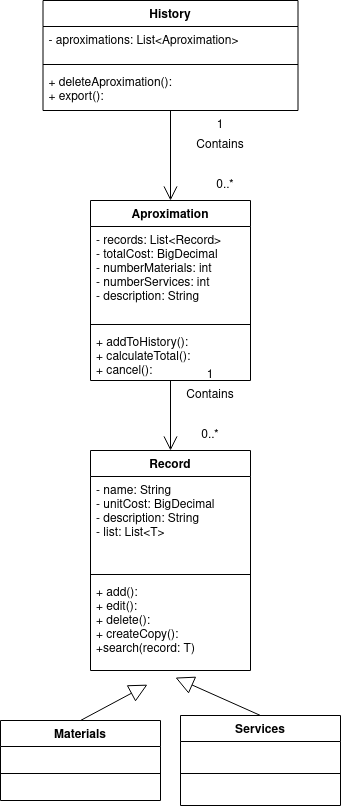

The diagram above was exported from draw.io. Its source (the exported page's mxGraphModel, read from the mxfile embedded in the PNG):
<mxGraphModel dx="868" dy="458" grid="1" gridSize="10" guides="1" tooltips="1" connect="1" arrows="1" fold="1" page="1" pageScale="1" pageWidth="850" pageHeight="1100" math="0" shadow="0">
  <root>
    <mxCell id="0" />
    <mxCell id="1" parent="0" />
    <mxCell id="jCJMxgLJ8JF2ojjftnJB-5" value="History" style="swimlane;fontStyle=1;align=center;verticalAlign=top;childLayout=stackLayout;horizontal=1;startSize=26;horizontalStack=0;resizeParent=1;resizeParentMax=0;resizeLast=0;collapsible=1;marginBottom=0;" parent="1" vertex="1">
      <mxGeometry x="272.5" y="20" width="255" height="110" as="geometry" />
    </mxCell>
    <mxCell id="jCJMxgLJ8JF2ojjftnJB-6" value="- aproximations: List&lt;Aproximation&gt;" style="text;strokeColor=none;fillColor=none;align=left;verticalAlign=top;spacingLeft=4;spacingRight=4;overflow=hidden;rotatable=0;points=[[0,0.5],[1,0.5]];portConstraint=eastwest;" parent="jCJMxgLJ8JF2ojjftnJB-5" vertex="1">
      <mxGeometry y="26" width="255" height="34" as="geometry" />
    </mxCell>
    <mxCell id="jCJMxgLJ8JF2ojjftnJB-7" value="" style="line;strokeWidth=1;fillColor=none;align=left;verticalAlign=middle;spacingTop=-1;spacingLeft=3;spacingRight=3;rotatable=0;labelPosition=right;points=[];portConstraint=eastwest;" parent="jCJMxgLJ8JF2ojjftnJB-5" vertex="1">
      <mxGeometry y="60" width="255" height="8" as="geometry" />
    </mxCell>
    <mxCell id="jCJMxgLJ8JF2ojjftnJB-8" value="+ deleteAproximation():&#10;+ export(): &#10;" style="text;strokeColor=none;fillColor=none;align=left;verticalAlign=top;spacingLeft=4;spacingRight=4;overflow=hidden;rotatable=0;points=[[0,0.5],[1,0.5]];portConstraint=eastwest;" parent="jCJMxgLJ8JF2ojjftnJB-5" vertex="1">
      <mxGeometry y="68" width="255" height="42" as="geometry" />
    </mxCell>
    <mxCell id="jCJMxgLJ8JF2ojjftnJB-9" value="Materials" style="swimlane;fontStyle=1;align=center;verticalAlign=top;childLayout=stackLayout;horizontal=1;startSize=26;horizontalStack=0;resizeParent=1;resizeParentMax=0;resizeLast=0;collapsible=1;marginBottom=0;" parent="1" vertex="1">
      <mxGeometry x="230" y="740" width="160" height="80" as="geometry" />
    </mxCell>
    <mxCell id="jCJMxgLJ8JF2ojjftnJB-11" value="" style="line;strokeWidth=1;fillColor=none;align=left;verticalAlign=middle;spacingTop=-1;spacingLeft=3;spacingRight=3;rotatable=0;labelPosition=right;points=[];portConstraint=eastwest;" parent="jCJMxgLJ8JF2ojjftnJB-9" vertex="1">
      <mxGeometry y="26" width="160" height="54" as="geometry" />
    </mxCell>
    <mxCell id="jCJMxgLJ8JF2ojjftnJB-14" value="Services" style="swimlane;fontStyle=1;align=center;verticalAlign=top;childLayout=stackLayout;horizontal=1;startSize=26;horizontalStack=0;resizeParent=1;resizeParentMax=0;resizeLast=0;collapsible=1;marginBottom=0;" parent="1" vertex="1">
      <mxGeometry x="410" y="735" width="160" height="90" as="geometry" />
    </mxCell>
    <mxCell id="jCJMxgLJ8JF2ojjftnJB-16" value="" style="line;strokeWidth=1;fillColor=none;align=left;verticalAlign=middle;spacingTop=-1;spacingLeft=3;spacingRight=3;rotatable=0;labelPosition=right;points=[];portConstraint=eastwest;" parent="jCJMxgLJ8JF2ojjftnJB-14" vertex="1">
      <mxGeometry y="26" width="160" height="64" as="geometry" />
    </mxCell>
    <mxCell id="jCJMxgLJ8JF2ojjftnJB-18" value="Aproximation" style="swimlane;fontStyle=1;align=center;verticalAlign=top;childLayout=stackLayout;horizontal=1;startSize=26;horizontalStack=0;resizeParent=1;resizeParentMax=0;resizeLast=0;collapsible=1;marginBottom=0;" parent="1" vertex="1">
      <mxGeometry x="320" y="220" width="160" height="180" as="geometry" />
    </mxCell>
    <mxCell id="jCJMxgLJ8JF2ojjftnJB-19" value="- records: List&lt;Record&gt;&#10;- totalCost: BigDecimal&#10;- numberMaterials: int&#10;- numberServices: int&#10;- description: String&#10;" style="text;strokeColor=none;fillColor=none;align=left;verticalAlign=top;spacingLeft=4;spacingRight=4;overflow=hidden;rotatable=0;points=[[0,0.5],[1,0.5]];portConstraint=eastwest;" parent="jCJMxgLJ8JF2ojjftnJB-18" vertex="1">
      <mxGeometry y="26" width="160" height="94" as="geometry" />
    </mxCell>
    <mxCell id="jCJMxgLJ8JF2ojjftnJB-20" value="" style="line;strokeWidth=1;fillColor=none;align=left;verticalAlign=middle;spacingTop=-1;spacingLeft=3;spacingRight=3;rotatable=0;labelPosition=right;points=[];portConstraint=eastwest;" parent="jCJMxgLJ8JF2ojjftnJB-18" vertex="1">
      <mxGeometry y="120" width="160" height="8" as="geometry" />
    </mxCell>
    <mxCell id="jCJMxgLJ8JF2ojjftnJB-21" value="+ addToHistory(): &#10;+ calculateTotal(): &#10;+ cancel():" style="text;strokeColor=none;fillColor=none;align=left;verticalAlign=top;spacingLeft=4;spacingRight=4;overflow=hidden;rotatable=0;points=[[0,0.5],[1,0.5]];portConstraint=eastwest;" parent="jCJMxgLJ8JF2ojjftnJB-18" vertex="1">
      <mxGeometry y="128" width="160" height="52" as="geometry" />
    </mxCell>
    <mxCell id="YUFRtDymHeu9cqayKrl1-8" value="" style="endArrow=open;endFill=1;endSize=12;html=1;rounded=0;exitX=0.5;exitY=1;exitDx=0;exitDy=0;entryX=0.5;entryY=0;entryDx=0;entryDy=0;" parent="1" source="jCJMxgLJ8JF2ojjftnJB-5" target="jCJMxgLJ8JF2ojjftnJB-18" edge="1">
      <mxGeometry width="160" relative="1" as="geometry">
        <mxPoint x="400" y="190" as="sourcePoint" />
        <mxPoint x="560" y="190" as="targetPoint" />
      </mxGeometry>
    </mxCell>
    <mxCell id="YUFRtDymHeu9cqayKrl1-9" value="Contains" style="text;html=1;strokeColor=none;fillColor=none;align=center;verticalAlign=middle;whiteSpace=wrap;rounded=0;" parent="1" vertex="1">
      <mxGeometry x="420" y="150" width="60" height="30" as="geometry" />
    </mxCell>
    <mxCell id="YUFRtDymHeu9cqayKrl1-10" value="0..*" style="text;html=1;strokeColor=none;fillColor=none;align=center;verticalAlign=middle;whiteSpace=wrap;rounded=0;" parent="1" vertex="1">
      <mxGeometry x="425" y="190" width="60" height="30" as="geometry" />
    </mxCell>
    <mxCell id="YUFRtDymHeu9cqayKrl1-16" value="Record" style="swimlane;fontStyle=1;align=center;verticalAlign=top;childLayout=stackLayout;horizontal=1;startSize=26;horizontalStack=0;resizeParent=1;resizeParentMax=0;resizeLast=0;collapsible=1;marginBottom=0;" parent="1" vertex="1">
      <mxGeometry x="320" y="470" width="160" height="220" as="geometry" />
    </mxCell>
    <mxCell id="YUFRtDymHeu9cqayKrl1-17" value="- name: String&#10;- unitCost: BigDecimal&#10;- description: String&#10;- list: List&lt;T&gt;&#10;" style="text;strokeColor=none;fillColor=none;align=left;verticalAlign=top;spacingLeft=4;spacingRight=4;overflow=hidden;rotatable=0;points=[[0,0.5],[1,0.5]];portConstraint=eastwest;" parent="YUFRtDymHeu9cqayKrl1-16" vertex="1">
      <mxGeometry y="26" width="160" height="94" as="geometry" />
    </mxCell>
    <mxCell id="YUFRtDymHeu9cqayKrl1-18" value="" style="line;strokeWidth=1;fillColor=none;align=left;verticalAlign=middle;spacingTop=-1;spacingLeft=3;spacingRight=3;rotatable=0;labelPosition=right;points=[];portConstraint=eastwest;" parent="YUFRtDymHeu9cqayKrl1-16" vertex="1">
      <mxGeometry y="120" width="160" height="8" as="geometry" />
    </mxCell>
    <mxCell id="YUFRtDymHeu9cqayKrl1-19" value="+ add(): &#10;+ edit():&#10;+ delete():&#10;+ createCopy(): &#10; +search(record: T)&#10;" style="text;strokeColor=none;fillColor=none;align=left;verticalAlign=top;spacingLeft=4;spacingRight=4;overflow=hidden;rotatable=0;points=[[0,0.5],[1,0.5]];portConstraint=eastwest;" parent="YUFRtDymHeu9cqayKrl1-16" vertex="1">
      <mxGeometry y="128" width="160" height="92" as="geometry" />
    </mxCell>
    <mxCell id="YUFRtDymHeu9cqayKrl1-22" value="" style="endArrow=block;endSize=16;endFill=0;html=1;rounded=0;exitX=0.5;exitY=0;exitDx=0;exitDy=0;entryX=0.356;entryY=1.154;entryDx=0;entryDy=0;entryPerimeter=0;" parent="1" source="jCJMxgLJ8JF2ojjftnJB-9" target="YUFRtDymHeu9cqayKrl1-19" edge="1">
      <mxGeometry width="160" relative="1" as="geometry">
        <mxPoint x="210" y="540" as="sourcePoint" />
        <mxPoint x="370" y="540" as="targetPoint" />
      </mxGeometry>
    </mxCell>
    <mxCell id="YUFRtDymHeu9cqayKrl1-23" value="" style="endArrow=block;endSize=16;endFill=0;html=1;rounded=0;exitX=0.5;exitY=0;exitDx=0;exitDy=0;entryX=0.531;entryY=1.077;entryDx=0;entryDy=0;entryPerimeter=0;" parent="1" source="jCJMxgLJ8JF2ojjftnJB-14" target="YUFRtDymHeu9cqayKrl1-19" edge="1">
      <mxGeometry width="160" relative="1" as="geometry">
        <mxPoint x="540" y="530" as="sourcePoint" />
        <mxPoint x="700" y="530" as="targetPoint" />
      </mxGeometry>
    </mxCell>
    <mxCell id="YUFRtDymHeu9cqayKrl1-25" value="" style="endArrow=open;endFill=1;endSize=12;html=1;rounded=0;exitX=0.5;exitY=1;exitDx=0;exitDy=0;entryX=0.5;entryY=0;entryDx=0;entryDy=0;" parent="1" source="jCJMxgLJ8JF2ojjftnJB-18" target="YUFRtDymHeu9cqayKrl1-16" edge="1">
      <mxGeometry width="160" relative="1" as="geometry">
        <mxPoint x="410" y="350" as="sourcePoint" />
        <mxPoint x="570" y="350" as="targetPoint" />
      </mxGeometry>
    </mxCell>
    <mxCell id="YUFRtDymHeu9cqayKrl1-26" value="Contains" style="text;html=1;strokeColor=none;fillColor=none;align=center;verticalAlign=middle;whiteSpace=wrap;rounded=0;" parent="1" vertex="1">
      <mxGeometry x="410" y="400" width="60" height="30" as="geometry" />
    </mxCell>
    <mxCell id="YUFRtDymHeu9cqayKrl1-27" value="0..*" style="text;html=1;strokeColor=none;fillColor=none;align=center;verticalAlign=middle;whiteSpace=wrap;rounded=0;" parent="1" vertex="1">
      <mxGeometry x="410" y="440" width="60" height="30" as="geometry" />
    </mxCell>
    <mxCell id="YUFRtDymHeu9cqayKrl1-29" value="1" style="text;html=1;strokeColor=none;fillColor=none;align=center;verticalAlign=middle;whiteSpace=wrap;rounded=0;" parent="1" vertex="1">
      <mxGeometry x="420" y="130" width="60" height="30" as="geometry" />
    </mxCell>
    <mxCell id="YUFRtDymHeu9cqayKrl1-30" value="1" style="text;html=1;strokeColor=none;fillColor=none;align=center;verticalAlign=middle;whiteSpace=wrap;rounded=0;" parent="1" vertex="1">
      <mxGeometry x="410" y="380" width="60" height="30" as="geometry" />
    </mxCell>
  </root>
</mxGraphModel>